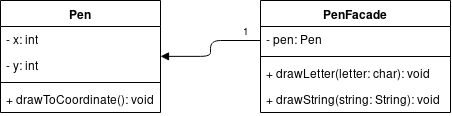

The diagram above was exported from draw.io. Its source (the exported page's mxGraphModel, read from the mxfile embedded in the PNG):
<mxGraphModel dx="981" dy="520" grid="1" gridSize="10" guides="1" tooltips="1" connect="1" arrows="1" fold="1" page="1" pageScale="1" pageWidth="850" pageHeight="1100" math="0" shadow="0">
  <root>
    <mxCell id="0" />
    <mxCell id="1" parent="0" />
    <mxCell id="2" value="Pen" style="swimlane;fontStyle=1;align=center;verticalAlign=top;childLayout=stackLayout;horizontal=1;startSize=26;horizontalStack=0;resizeParent=1;resizeParentMax=0;resizeLast=0;collapsible=1;marginBottom=0;" vertex="1" parent="1">
      <mxGeometry x="20" y="20" width="160" height="112" as="geometry" />
    </mxCell>
    <mxCell id="3" value="- x: int" style="text;strokeColor=none;fillColor=none;align=left;verticalAlign=top;spacingLeft=4;spacingRight=4;overflow=hidden;rotatable=0;points=[[0,0.5],[1,0.5]];portConstraint=eastwest;" vertex="1" parent="2">
      <mxGeometry y="26" width="160" height="26" as="geometry" />
    </mxCell>
    <mxCell id="4" value="- y: int" style="text;strokeColor=none;fillColor=none;align=left;verticalAlign=top;spacingLeft=4;spacingRight=4;overflow=hidden;rotatable=0;points=[[0,0.5],[1,0.5]];portConstraint=eastwest;" vertex="1" parent="2">
      <mxGeometry y="52" width="160" height="26" as="geometry" />
    </mxCell>
    <mxCell id="5" value="" style="line;strokeWidth=1;fillColor=none;align=left;verticalAlign=middle;spacingTop=-1;spacingLeft=3;spacingRight=3;rotatable=0;labelPosition=right;points=[];portConstraint=eastwest;" vertex="1" parent="2">
      <mxGeometry y="78" width="160" height="8" as="geometry" />
    </mxCell>
    <mxCell id="6" value="+ drawToCoordinate(): void" style="text;strokeColor=none;fillColor=none;align=left;verticalAlign=top;spacingLeft=4;spacingRight=4;overflow=hidden;rotatable=0;points=[[0,0.5],[1,0.5]];portConstraint=eastwest;" vertex="1" parent="2">
      <mxGeometry y="86" width="160" height="26" as="geometry" />
    </mxCell>
    <mxCell id="7" value="PenFacade" style="swimlane;fontStyle=1;align=center;verticalAlign=top;childLayout=stackLayout;horizontal=1;startSize=26;horizontalStack=0;resizeParent=1;resizeParentMax=0;resizeLast=0;collapsible=1;marginBottom=0;" vertex="1" parent="1">
      <mxGeometry x="280" y="20" width="190" height="112" as="geometry" />
    </mxCell>
    <mxCell id="8" value="- pen: Pen" style="text;strokeColor=none;fillColor=none;align=left;verticalAlign=top;spacingLeft=4;spacingRight=4;overflow=hidden;rotatable=0;points=[[0,0.5],[1,0.5]];portConstraint=eastwest;" vertex="1" parent="7">
      <mxGeometry y="26" width="190" height="26" as="geometry" />
    </mxCell>
    <mxCell id="9" value="" style="endArrow=block;endFill=1;html=1;edgeStyle=orthogonalEdgeStyle;align=left;verticalAlign=top;" edge="1" parent="7" target="2">
      <mxGeometry x="-0.311" relative="1" as="geometry">
        <mxPoint y="40" as="sourcePoint" />
        <mxPoint x="160" y="40" as="targetPoint" />
        <mxPoint as="offset" />
      </mxGeometry>
    </mxCell>
    <mxCell id="10" value="1" style="resizable=0;html=1;align=left;verticalAlign=bottom;labelBackgroundColor=#ffffff;fontSize=10;" connectable="0" vertex="1" parent="9">
      <mxGeometry x="-1" relative="1" as="geometry">
        <mxPoint x="-20" y="-1" as="offset" />
      </mxGeometry>
    </mxCell>
    <mxCell id="11" value="" style="line;strokeWidth=1;fillColor=none;align=left;verticalAlign=middle;spacingTop=-1;spacingLeft=3;spacingRight=3;rotatable=0;labelPosition=right;points=[];portConstraint=eastwest;" vertex="1" parent="7">
      <mxGeometry y="52" width="190" height="8" as="geometry" />
    </mxCell>
    <mxCell id="12" value="+ drawLetter(letter: char): void" style="text;strokeColor=none;fillColor=none;align=left;verticalAlign=top;spacingLeft=4;spacingRight=4;overflow=hidden;rotatable=0;points=[[0,0.5],[1,0.5]];portConstraint=eastwest;" vertex="1" parent="7">
      <mxGeometry y="60" width="190" height="26" as="geometry" />
    </mxCell>
    <mxCell id="13" value="+ drawString(string: String): void" style="text;strokeColor=none;fillColor=none;align=left;verticalAlign=top;spacingLeft=4;spacingRight=4;overflow=hidden;rotatable=0;points=[[0,0.5],[1,0.5]];portConstraint=eastwest;" vertex="1" parent="7">
      <mxGeometry y="86" width="190" height="26" as="geometry" />
    </mxCell>
  </root>
</mxGraphModel>